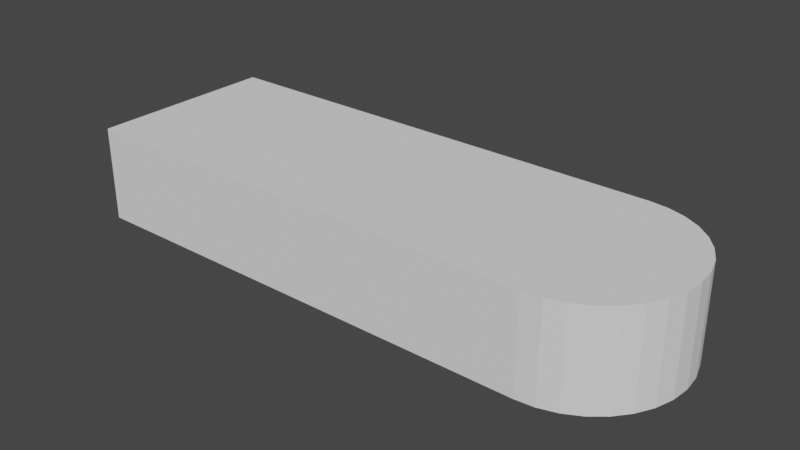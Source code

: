# Source: usbflashdisk.blend  (saved by Blender 3.4.6; exported with 4.5.12 LTS)
import bpy
from mathutils import Matrix  # noqa: F401  (used for matrix-valued properties, if any)

bpy.ops.wm.read_factory_settings(use_empty=True)
scene = bpy.context.scene
scene.name = 'Scene'

# ---- collections
col_collection = bpy.data.collections.new('Collection'); scene.collection.children.link(col_collection)

# ---- world
world_world = bpy.data.worlds.new('World'); scene.world = world_world
world_world.use_nodes = True; world_world.node_tree.nodes.clear()
_N = world_world.node_tree.nodes; _L = world_world.node_tree.links
n0 = _N.new('ShaderNodeOutputWorld'); n0.name = 'World Output'; n0.location = (300, 300)
n1 = _N.new('ShaderNodeBackground'); n1.name = 'Background'; n1.location = (10, 300)
n1.inputs[0].default_value = (0.05088, 0.05088, 0.05088, 1.0)
_L.new(n1.outputs[0], n0.inputs[0])
n0.is_active_output = True
world_world.color = (0.05088, 0.05088, 0.05088)
world_world.use_sun_shadow = False
world_world.sun_shadow_jitter_overblur = 0.0

# ---- meshes
me_cylinder = bpy.data.meshes.new('Cylinder')
me_cylinder.from_pydata([(5.0, 1.0, -0.5), (5.0, 1.0, 0.5), (5.195, 0.9808, -0.5), (5.195, 0.9808, 0.5), (5.383, 0.9239, -0.5), (5.383, 0.9239, 0.5), (5.556, 0.8315, -0.5), (5.556, 0.8315, 0.5), (5.707, 0.7071, -0.5), (5.707, 0.7071, 0.5), (5.831, 0.5556, -0.5), (5.831, 0.5556, 0.5), (5.924, 0.3827, -0.5), (5.924, 0.3827, 0.5), (5.981, 0.1951, -0.5), (5.981, 0.1951, 0.5), (6.0, 0.0, -0.5), (6.0, 0.0, 0.5), (5.981, -0.1951, -0.5), (5.981, -0.1951, 0.5), (5.924, -0.3827, -0.5), (5.924, -0.3827, 0.5), (5.831, -0.5556, -0.5), (5.831, -0.5556, 0.5), (5.707, -0.7071, -0.5), (5.707, -0.7071, 0.5), (5.556, -0.8315, -0.5), (5.556, -0.8315, 0.5), (5.383, -0.9239, -0.5), (5.383, -0.9239, 0.5), (5.195, -0.9808, -0.5), (5.195, -0.9808, 0.5), (5.0, -1.0, -0.5), (5.0, -1.0, 0.5), (5.0, 0.0, -0.5), (5.0, 0.0, 0.5), (5.0, 1.0, -0.5), (5.0, 1.0, 0.5), (5.0, -1.0, -0.5), (5.0, -1.0, 0.5), (5.0, 0.0, -0.5), (5.0, 0.0, 0.5), (0.0, 0.9, -0.4), (0.0, 0.9, 0.4), (0.0, -0.9, -0.4), (0.0, -0.9, 0.4), (0.0, 0.0, -0.4), (0.0, 0.0, 0.4), (0.0, 1.0, -0.5), (0.0, 1.0, 0.5), (0.0, -1.0, 0.5), (0.0, -1.0, -0.5), (0.0, 0.0, -0.5), (0.0, 0.0, 0.5), (0.7, 0.0, 0.0), (0.0, -0.9, 0.0), (0.0, 0.9, 0.0), (0.3, 0.0, 0.0), (0.3, 0.0, 0.4), (0.3, 0.9, 0.0), (0.3, 0.9, 0.4), (0.3, -0.9, 0.0), (0.3, -0.9, -0.4), (0.3, 0.0, -0.4), (0.3, -0.9, 0.4), (0.3, 0.9, -0.4), (0.7, 0.0, 0.4), (0.7, 0.9, 0.0), (0.7, 0.9, 0.4), (0.7, -0.9, 0.4), (0.7, -0.9, 0.0)], [], [(0, 1, 3, 2), (2, 3, 5, 4), (4, 5, 7, 6), (6, 7, 9, 8), (8, 9, 11, 10), (10, 11, 13, 12), (12, 13, 15, 14), (14, 15, 17, 16), (16, 17, 19, 18), (18, 19, 21, 20), (20, 21, 23, 22), (22, 23, 25, 24), (24, 25, 27, 26), (26, 27, 29, 28), (28, 29, 31, 30), (30, 31, 33, 32), (35, 31, 29), (30, 32, 34), (5, 3, 35), (3, 1, 35), (35, 33, 31), (9, 7, 35), (7, 5, 35), (13, 11, 35), (11, 9, 35), (17, 15, 35), (15, 13, 35), (21, 19, 35), (19, 17, 35), (25, 23, 35), (23, 21, 35), (29, 27, 35), (27, 25, 35), (34, 0, 2), (2, 4, 34), (4, 6, 34), (6, 8, 34), (8, 10, 34), (10, 12, 34), (12, 14, 34), (14, 16, 34), (16, 18, 34), (18, 20, 34), (20, 22, 34), (22, 24, 34), (24, 26, 34), (26, 28, 34), (28, 30, 34), (34, 32, 38, 40), (35, 1, 37, 41), (33, 35, 41, 39), (32, 33, 39, 38), (1, 0, 36, 37), (0, 34, 40, 36), (36, 40, 52, 48), (40, 38, 51, 52), (37, 36, 48, 49), (41, 37, 49, 53), (39, 41, 53, 50), (38, 39, 50, 51), (45, 47, 58, 64), (56, 42, 65, 59), (42, 56, 43, 49, 48), (45, 55, 44, 51, 50), (44, 46, 52, 51), (47, 45, 50, 53), (46, 42, 48, 52), (43, 47, 53, 49), (65, 63, 57, 59), (47, 43, 60, 58), (43, 56, 59, 60), (59, 57, 54, 67), (60, 59, 67, 68), (61, 57, 63, 62), (44, 55, 61, 62), (42, 46, 63, 65), (55, 45, 64, 61), (46, 44, 62, 63), (66, 54, 70, 69), (67, 54, 66, 68), (61, 64, 69, 70), (58, 60, 68, 66), (64, 58, 66, 69), (57, 61, 70, 54)])
_uv = me_cylinder.uv_layers.new(name='UVMap')
_uv.uv.foreach_set('vector', [1.0, 0.5, 1.0, 1.0, 0.9688, 1.0, 0.9688, 0.5, 0.9688, 0.5, 0.9688, 1.0, 0.9375, 1.0, 0.9375, 0.5, 0.9375, 0.5, 0.9375, 1.0, 0.9062, 1.0, 0.9062, 0.5, 0.9062, 0.5, 0.9062, 1.0, 0.875, 1.0, 0.875, 0.5, 0.875, 0.5, 0.875, 1.0, 0.8438, 1.0, 0.8438, 0.5, 0.8438, 0.5, 0.8438, 1.0, 0.8125, 1.0, 0.8125, 0.5, 0.8125, 0.5, 0.8125, 1.0, 0.7812, 1.0, 0.7812, 0.5, 0.7812, 0.5, 0.7812, 1.0, 0.75, 1.0, 0.75, 0.5, 0.75, 0.5, 0.75, 1.0, 0.7188, 1.0, 0.7188, 0.5, 0.7188, 0.5, 0.7188, 1.0, 0.6875, 1.0, 0.6875, 0.5, 0.6875, 0.5, 0.6875, 1.0, 0.6562, 1.0, 0.6562, 0.5, 0.6562, 0.5, 0.6562, 1.0, 0.625, 1.0, 0.625, 0.5, 0.625, 0.5, 0.625, 1.0, 0.5938, 1.0, 0.5938, 0.5, 0.5938, 0.5, 0.5938, 1.0, 0.5625, 1.0, 0.5625, 0.5, 0.5625, 0.5, 0.5625, 1.0, 0.5312, 1.0, 0.5312, 0.5, 0.5312, 0.5, 0.5312, 1.0, 0.5, 1.0, 0.5, 0.5, 0.75, 1.0, 0.5312, 1.0, 0.5625, 1.0, 0.5312, 0.5, 0.5, 0.5, 0.75, 0.5, 0.9375, 1.0, 0.9688, 1.0, 0.75, 1.0, 0.9688, 1.0, 1.0, 1.0, 0.75, 1.0, 0.75, 1.0, 0.5, 1.0, 0.5312, 1.0, 0.875, 1.0, 0.9062, 1.0, 0.75, 1.0, 0.9062, 1.0, 0.9375, 1.0, 0.75, 1.0, 0.8125, 1.0, 0.8438, 1.0, 0.75, 1.0, 0.8438, 1.0, 0.875, 1.0, 0.75, 1.0, 0.75, 1.0, 0.7812, 1.0, 0.75, 1.0, 0.7812, 1.0, 0.8125, 1.0, 0.75, 1.0, 0.6875, 1.0, 0.7188, 1.0, 0.75, 1.0, 0.7188, 1.0, 0.75, 1.0, 0.75, 1.0, 0.625, 1.0, 0.6562, 1.0, 0.75, 1.0, 0.6562, 1.0, 0.6875, 1.0, 0.75, 1.0, 0.5625, 1.0, 0.5938, 1.0, 0.75, 1.0, 0.5938, 1.0, 0.625, 1.0, 0.75, 1.0, 0.75, 0.5, 1.0, 0.5, 0.9688, 0.5, 0.9688, 0.5, 0.9375, 0.5, 0.75, 0.5, 0.9375, 0.5, 0.9062, 0.5, 0.75, 0.5, 0.9062, 0.5, 0.875, 0.5, 0.75, 0.5, 0.875, 0.5, 0.8438, 0.5, 0.75, 0.5, 0.8438, 0.5, 0.8125, 0.5, 0.75, 0.5, 0.8125, 0.5, 0.7812, 0.5, 0.75, 0.5, 0.7812, 0.5, 0.75, 0.5, 0.75, 0.5, 0.75, 0.5, 0.7188, 0.5, 0.75, 0.5, 0.7188, 0.5, 0.6875, 0.5, 0.75, 0.5, 0.6875, 0.5, 0.6562, 0.5, 0.75, 0.5, 0.6562, 0.5, 0.625, 0.5, 0.75, 0.5, 0.625, 0.5, 0.5938, 0.5, 0.75, 0.5, 0.5938, 0.5, 0.5625, 0.5, 0.75, 0.5, 0.5625, 0.5, 0.5312, 0.5, 0.75, 0.5, 0.75, 0.5, 0.5, 0.5, 0.5, 0.5, 0.75, 0.5, 0.75, 1.0, 1.0, 1.0, 1.0, 1.0, 0.75, 1.0, 0.5, 1.0, 0.75, 1.0, 0.75, 1.0, 0.5, 1.0, 0.5, 0.5, 0.5, 1.0, 0.5, 1.0, 0.5, 0.5, 1.0, 1.0, 1.0, 0.5, 1.0, 0.5, 1.0, 1.0, 1.0, 0.5, 0.75, 0.5, 0.75, 0.5, 1.0, 0.5, 1.0, 0.5, 0.75, 0.5, 0.75, 0.5, 1.0, 0.5, 0.75, 0.5, 0.5, 0.5, 0.5, 0.5, 0.75, 0.5, 1.0, 1.0, 1.0, 0.5, 1.0, 0.5, 1.0, 1.0, 0.75, 1.0, 1.0, 1.0, 1.0, 1.0, 0.75, 1.0, 0.5, 1.0, 0.75, 1.0, 0.75, 1.0, 0.5, 1.0, 0.5, 0.5, 0.5, 1.0, 0.5, 1.0, 0.5, 0.5, 0.525, 0.95, 0.75, 0.95, 0.75, 0.95, 0.525, 0.95, 0.975, 0.75, 0.975, 0.55, 0.975, 0.55, 0.975, 0.75, 0.975, 0.55, 0.975, 0.75, 0.975, 0.95, 1.0, 1.0, 1.0, 0.5, 0.525, 0.95, 0.525, 0.75, 0.525, 0.55, 0.5, 0.5, 0.5, 1.0, 0.525, 0.55, 0.75, 0.55, 0.75, 0.5, 0.5, 0.5, 0.75, 0.95, 0.525, 0.95, 0.5, 1.0, 0.75, 1.0, 0.75, 0.55, 0.975, 0.55, 1.0, 0.5, 0.75, 0.5, 0.975, 0.95, 0.75, 0.95, 0.75, 1.0, 1.0, 1.0, 0.975, 0.55, 0.75, 0.55, 0.75, 0.75, 0.975, 0.75, 0.75, 0.95, 0.975, 0.95, 0.975, 0.95, 0.75, 0.95, 0.975, 0.95, 0.975, 0.75, 0.975, 0.75, 0.975, 0.95, 0.975, 0.75, 0.75, 0.75, 0.75, 0.75, 0.975, 0.75, 0.975, 0.95, 0.975, 0.75, 0.975, 0.75, 0.975, 0.95, 0.525, 0.75, 0.75, 0.75, 0.75, 0.55, 0.525, 0.55, 0.525, 0.55, 0.525, 0.75, 0.525, 0.75, 0.525, 0.55, 0.975, 0.55, 0.75, 0.55, 0.75, 0.55, 0.975, 0.55, 0.525, 0.75, 0.525, 0.95, 0.525, 0.95, 0.525, 0.75, 0.75, 0.55, 0.525, 0.55, 0.525, 0.55, 0.75, 0.55, 0.75, 0.95, 0.75, 0.75, 0.525, 0.75, 0.525, 0.95, 0.975, 0.75, 0.75, 0.75, 0.75, 0.95, 0.975, 0.95, 0.525, 0.75, 0.525, 0.95, 0.525, 0.95, 0.525, 0.75, 0.75, 0.95, 0.975, 0.95, 0.975, 0.95, 0.75, 0.95, 0.525, 0.95, 0.75, 0.95, 0.75, 0.95, 0.525, 0.95, 0.75, 0.75, 0.525, 0.75, 0.525, 0.75, 0.75, 0.75])
me_cylinder.update()

# ---- objects
ob_cylinder = bpy.data.objects.new('Cylinder', me_cylinder)

# ---- transforms, parenting, visibility, modifiers, constraints
ob_cylinder.location = (0.0, 0.0, 0.0)
ob_cylinder.scale = (0.1, 0.1, 0.1)

# ---- collection membership
col_collection.objects.link(ob_cylinder)

# ---- scene / render settings (as saved in the file)
scene.frame_start = 1; scene.frame_end = 250; scene.frame_set(1)
scene.render.engine = 'BLENDER_EEVEE_NEXT'
scene.cycles.sampling_pattern = 'TABULATED_SOBOL'
scene.cycles.use_light_tree = False
scene.view_settings.view_transform = 'Filmic'
bpy.context.view_layer.update()

# ---- added for rendering (the .blend has no active camera and no usable light): camera, sun
cam_auto = bpy.data.cameras.new('AutoCamera')
cam_auto.lens = 50.0
cam_auto.sensor_width = 36.0
cam_auto.clip_end = 1000.0
ob_auto_camera = bpy.data.objects.new('AutoCamera', cam_auto)
scene.collection.objects.link(ob_auto_camera)
ob_auto_camera.location = (0.892433, -0.710919, 0.473946)
ob_auto_camera.rotation_euler = (1.09748, -7.21219e-08, 0.694738)
scene.camera = ob_auto_camera
light_auto_sun = bpy.data.lights.new('AutoSun', 'SUN')
light_auto_sun.energy = 3.0
light_auto_sun.angle = 0.0523599
ob_auto_sun = bpy.data.objects.new('AutoSun', light_auto_sun)
scene.collection.objects.link(ob_auto_sun)
ob_auto_sun.rotation_euler = (0.872665, 0.174533, 0.523599)
bpy.context.view_layer.update()
